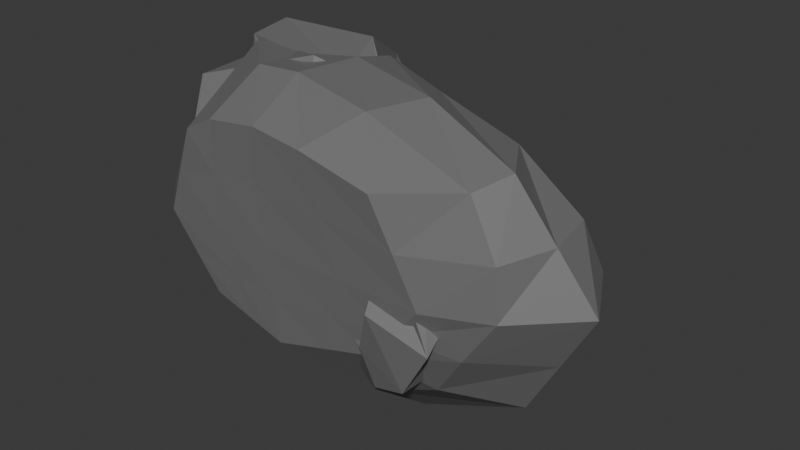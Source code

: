 # Source: Rocks.blend  (saved by Blender 4.0.36; exported with 4.5.12 LTS)
import bpy
from mathutils import Matrix  # noqa: F401  (used for matrix-valued properties, if any)

bpy.ops.wm.read_factory_settings(use_empty=True)
scene = bpy.context.scene
scene.name = 'Scene'

# ---- collections
col_collection = bpy.data.collections.new('Collection'); scene.collection.children.link(col_collection)

# ---- materials (node trees are filled in below, after node groups)
mat_material = bpy.data.materials.new('Material')
mat_material.alpha_threshold = 0.0
mat_material.use_transparent_shadow = False
mat_material.roughness = 0.5
mat_material.line_color = (0.0, 0.0, 0.0, 1.0)

# ---- material node trees
mat_material.use_nodes = True; mat_material.node_tree.nodes.clear()
_N = mat_material.node_tree.nodes; _L = mat_material.node_tree.links
n0 = _N.new('ShaderNodeOutputMaterial'); n0.name = 'Material Output'; n0.location = (300, 300)
n1 = _N.new('ShaderNodeBsdfPrincipled'); n1.name = 'Principled BSDF'; n1.location = (10, 300)
n1.inputs[0].default_value = (0.1764, 0.1764, 0.1764, 1.0)
n1.inputs[3].default_value = 1.45
_L.new(n1.outputs[0], n0.inputs[0])
n0.is_active_output = True

# ---- world
world_world = bpy.data.worlds.new('World'); scene.world = world_world
world_world.use_nodes = True; world_world.node_tree.nodes.clear()
_N = world_world.node_tree.nodes; _L = world_world.node_tree.links
n0 = _N.new('ShaderNodeOutputWorld'); n0.name = 'World Output'; n0.location = (300, 300)
n1 = _N.new('ShaderNodeBackground'); n1.name = 'Background'; n1.location = (10, 300)
n1.inputs[0].default_value = (0.05088, 0.05088, 0.05088, 1.0)
_L.new(n1.outputs[0], n0.inputs[0])
n0.is_active_output = True
world_world.color = (0.05088, 0.05088, 0.05088)
world_world.use_sun_shadow = False
world_world.sun_shadow_jitter_overblur = 0.0

# ---- meshes
me_cube = bpy.data.meshes.new('Cube')
me_cube.from_pydata([(-0.1888, 0.07128, 0.1348), (-0.177, -0.08547, 0.0438), (-0.1285, 0.07632, -0.05724), (-0.07331, -0.08547, -0.09486), (-0.006307, 0.1075, 0.08147), (0.0108, -0.08547, 0.04647), (0.08415, 0.09013, -0.04782), (0.0821, -0.08547, -0.09274), (-0.1997, -0.03619, 0.1245), (0.1262, -0.01901, -0.1133), (-0.145, 0.005572, -0.1395), (0.08537, 0.02808, 0.1272), (-0.08311, -0.08547, 0.04513), (-0.02217, 0.0833, -0.09564), (0.004396, -0.08547, -0.0938), (-0.09755, 0.08941, 0.1082), (-0.05715, -0.004053, 0.1683), (-0.009408, -0.006721, -0.1549), (0.04645, -0.08547, -0.02313), (-0.1978, 0.06438, 0.0388), (0.0699, 0.1083, 0.01682), (-0.1252, -0.08547, -0.02553), (-0.2081, -0.01531, -0.007487), (0.1468, 0.004534, 0.006959), (-0.03936, -0.08547, -0.02433), (-0.1058, 0.1216, 0.02781)], [], [(25, 20, 6, 13), (17, 13, 6, 9), (23, 20, 4, 11), (24, 21, 3, 14), (22, 19, 2, 10), (16, 15, 0, 8), (12, 16, 8, 1), (21, 22, 10, 3), (18, 23, 11, 5), (14, 17, 9, 7), (3, 10, 17, 14), (5, 11, 16, 12), (11, 4, 15, 16), (18, 24, 14, 7), (10, 2, 13, 17), (19, 25, 13, 2), (0, 15, 25, 19), (5, 12, 24, 18), (7, 9, 23, 18), (1, 8, 22, 21), (8, 0, 19, 22), (12, 1, 21, 24), (9, 6, 20, 23), (15, 4, 20, 25)])
_uv = me_cube.uv_layers.new(name='UVMap')
_uv.uv.foreach_set('vector', [0.75, 0.625, 0.875, 0.625, 0.875, 0.75, 0.75, 0.75, 0.5, 0.875, 0.625, 0.875, 0.625, 1.0, 0.5, 1.0, 0.5, 0.125, 0.625, 0.125, 0.625, 0.25, 0.5, 0.25, 0.25, 0.625, 0.375, 0.625, 0.375, 0.75, 0.25, 0.75, 0.5, 0.625, 0.625, 0.625, 0.625, 0.75, 0.5, 0.75, 0.5, 0.375, 0.625, 0.375, 0.625, 0.5, 0.5, 0.5, 0.375, 0.375, 0.5, 0.375, 0.5, 0.5, 0.375, 0.5, 0.375, 0.625, 0.5, 0.625, 0.5, 0.75, 0.375, 0.75, 0.375, 0.125, 0.5, 0.125, 0.5, 0.25, 0.375, 0.25, 0.375, 0.875, 0.5, 0.875, 0.5, 1.0, 0.375, 1.0, 0.375, 0.75, 0.5, 0.75, 0.5, 0.875, 0.375, 0.875, 0.375, 0.25, 0.5, 0.25, 0.5, 0.375, 0.375, 0.375, 0.5, 0.25, 0.625, 0.25, 0.625, 0.375, 0.5, 0.375, 0.125, 0.625, 0.25, 0.625, 0.25, 0.75, 0.125, 0.75, 0.5, 0.75, 0.625, 0.75, 0.625, 0.875, 0.5, 0.875, 0.625, 0.625, 0.75, 0.625, 0.75, 0.75, 0.625, 0.75, 0.625, 0.5, 0.75, 0.5, 0.75, 0.625, 0.625, 0.625, 0.125, 0.5, 0.25, 0.5, 0.25, 0.625, 0.125, 0.625, 0.375, 0.0, 0.5, 0.0, 0.5, 0.125, 0.375, 0.125, 0.375, 0.5, 0.5, 0.5, 0.5, 0.625, 0.375, 0.625, 0.5, 0.5, 0.625, 0.5, 0.625, 0.625, 0.5, 0.625, 0.25, 0.5, 0.375, 0.5, 0.375, 0.625, 0.25, 0.625, 0.5, 0.0, 0.625, 0.0, 0.625, 0.125, 0.5, 0.125, 0.75, 0.5, 0.875, 0.5, 0.875, 0.625, 0.75, 0.625])
me_cube.materials.append(mat_material)
me_cube.use_mirror_vertex_groups = False
me_cube.update()
me_cube_001 = bpy.data.meshes.new('Cube.001')
me_cube_001.from_pydata([(-0.1831, 0.1517, 0.1131), (-0.121, -0.003014, 0.05094), (-0.141, 0.1011, -0.08627), (-0.06739, -0.03022, -0.03886), (0.08073, 0.01924, 0.066), (0.05487, -0.01621, 0.04042), (0.127, -0.02371, -0.1069), (0.06974, -0.03453, -0.02411), (-0.1945, 0.04006, 0.1537), (0.1586, -0.1179, -0.1018), (-0.03555, -0.03107, -0.1028), (0.1039, -0.05427, 0.06521), (-0.002316, -0.01212, 0.04321), (-0.02071, 0.05465, -0.12), (-0.03733, -0.0424, -0.07322), (-0.07183, 0.1489, 0.1284), (-0.01283, -0.001842, 0.1558), (0.05273, -0.07918, -0.1131), (0.05043, -0.02092, -0.008996), (-0.2424, 0.1633, -0.02295), (0.1558, 0.001386, -0.02505), (-0.07751, -0.0205, -0.001144), (-0.182, 0.008085, -0.00638), (0.1926, -0.1224, -0.04387), (0.003731, -0.0216, 0.001271), (-0.08427, 0.1629, -0.01494), (0.02627, -0.01417, 0.04181), (0.05314, -0.009648, -0.1098), (0.1161, -0.1097, -0.1176), (0.0162, -0.03846, -0.04866), (0.004453, 0.04667, 0.1115), (0.06058, -0.01687, 0.09985), (0.02708, -0.02126, -0.003863), (0.0607, 0.0763, -0.04578), (0.1271, -0.01545, 0.019), (-0.09925, -0.01176, 0.0249), (0.134, -0.09587, 0.02659), (0.05265, -0.01857, 0.01571), (-0.2127, 0.1575, 0.07124), (-0.1883, 0.02407, 0.07364), (0.0007072, -0.01686, 0.02224), (-0.07805, 0.1559, 0.05674), (0.03258, 0.1125, 0.04156), (0.02668, -0.01772, 0.01898), (0.1041, -0.08291, 0.02377), (0.08238, -0.1043, -0.07125), (0.1007, -0.1158, -0.073), (0.02557, -0.08732, -0.08694), (0.1173, -0.1252, -0.02437), (0.1562, -0.07081, -0.1064), (-0.198, 0.0959, 0.1593), (-0.1311, 0.02522, -0.08124), (0.09231, -0.01752, 0.08233), (-0.04233, 0.07351, 0.1727), (0.01601, -0.01227, -0.1281), (-0.2427, 0.08571, -0.01467), (0.1801, -0.06053, -0.01526), (0.03252, 0.0149, 0.1232), (0.08462, -0.05966, -0.1311), (-0.2446, 0.0908, 0.07244), (0.1306, -0.05566, 0.04566)], [], [(33, 20, 6, 27), (58, 27, 6, 49), (60, 34, 4, 52), (24, 21, 3, 14), (55, 19, 2, 51), (53, 15, 0, 50), (12, 16, 8, 1), (21, 22, 10, 3), (37, 44, 36, 11, 5), (29, 45, 46, 7), (3, 10, 17, 47, 14), (26, 31, 16, 12), (57, 30, 15, 53), (32, 24, 14, 29), (51, 2, 13, 54), (19, 25, 13, 2), (38, 41, 25, 19), (43, 40, 24, 32), (7, 46, 48, 18), (35, 39, 22, 21), (59, 38, 19, 55), (40, 35, 21, 24), (49, 6, 20, 56), (42, 34, 20, 33), (41, 42, 33, 25), (37, 43, 32, 18), (18, 32, 29, 7), (52, 4, 30, 57), (5, 11, 31, 26), (14, 47, 45, 29), (54, 13, 27, 58), (25, 33, 27, 13), (5, 26, 43, 37), (15, 30, 42, 41), (30, 4, 34, 42), (12, 1, 35, 40), (50, 0, 38, 59), (1, 8, 39, 35), (26, 12, 40, 43), (0, 15, 41, 38), (18, 48, 44, 37), (56, 20, 34, 60), (23, 56, 60, 36), (45, 47, 17, 28), (46, 45, 28, 9), (44, 48, 23, 36), (48, 46, 9, 23), (8, 50, 59, 39), (17, 54, 58, 28), (11, 52, 57, 31), (9, 49, 56, 23), (39, 59, 55, 22), (10, 51, 54, 17), (31, 57, 53, 16), (16, 53, 50, 8), (22, 55, 51, 10), (36, 60, 52, 11), (28, 58, 49, 9)])
_uv = me_cube_001.uv_layers.new(name='UVMap')
_uv.uv.foreach_set('vector', [0.8125, 0.625, 0.875, 0.625, 0.875, 0.75, 0.8125, 0.75, 0.5625, 0.9375, 0.625, 0.9375, 0.625, 1.0, 0.5625, 1.0, 0.5625, 0.1875, 0.625, 0.1875, 0.625, 0.25, 0.5625, 0.25, 0.25, 0.625, 0.375, 0.625, 0.375, 0.75, 0.25, 0.75, 0.5625, 0.625, 0.625, 0.625, 0.625, 0.75, 0.5625, 0.75, 0.5625, 0.375, 0.625, 0.375, 0.625, 0.5, 0.5625, 0.5, 0.375, 0.375, 0.5, 0.375, 0.5, 0.5, 0.375, 0.5, 0.375, 0.625, 0.5, 0.625, 0.5, 0.75, 0.375, 0.75, 0.375, 0.1875, 0.4676, 0.1875, 0.5, 0.1875, 0.5, 0.25, 0.375, 0.25, 0.375, 0.9375, 0.4557, 0.9375, 0.4596, 1.0, 0.375, 1.0, 0.375, 0.75, 0.5, 0.75, 0.5, 0.875, 0.4446, 0.875, 0.375, 0.875, 0.375, 0.3125, 0.5, 0.3125, 0.5, 0.375, 0.375, 0.375, 0.5625, 0.3125, 0.625, 0.3125, 0.625, 0.375, 0.5625, 0.375, 0.1875, 0.625, 0.25, 0.625, 0.25, 0.75, 0.1875, 0.75, 0.5625, 0.75, 0.625, 0.75, 0.625, 0.875, 0.5625, 0.875, 0.625, 0.625, 0.75, 0.625, 0.75, 0.75, 0.625, 0.75, 0.625, 0.5625, 0.75, 0.5625, 0.75, 0.625, 0.625, 0.625, 0.1875, 0.5625, 0.25, 0.5625, 0.25, 0.625, 0.1875, 0.625, 0.375, 0.0, 0.4596, 0.0, 0.458, 0.125, 0.375, 0.125, 0.375, 0.5625, 0.5, 0.5625, 0.5, 0.625, 0.375, 0.625, 0.5625, 0.5625, 0.625, 0.5625, 0.625, 0.625, 0.5625, 0.625, 0.25, 0.5625, 0.375, 0.5625, 0.375, 0.625, 0.25, 0.625, 0.5625, 0.0, 0.625, 0.0, 0.625, 0.125, 0.5625, 0.125, 0.8125, 0.5625, 0.875, 0.5625, 0.875, 0.625, 0.8125, 0.625, 0.75, 0.5625, 0.8125, 0.5625, 0.8125, 0.625, 0.75, 0.625, 0.125, 0.5625, 0.1875, 0.5625, 0.1875, 0.625, 0.125, 0.625, 0.125, 0.625, 0.1875, 0.625, 0.1875, 0.75, 0.125, 0.75, 0.5625, 0.25, 0.625, 0.25, 0.625, 0.3125, 0.5625, 0.3125, 0.375, 0.25, 0.5, 0.25, 0.5, 0.3125, 0.375, 0.3125, 0.375, 0.875, 0.4446, 0.875, 0.4557, 0.9375, 0.375, 0.9375, 0.5625, 0.875, 0.625, 0.875, 0.625, 0.9375, 0.5625, 0.9375, 0.75, 0.625, 0.8125, 0.625, 0.8125, 0.75, 0.75, 0.75, 0.125, 0.5, 0.1875, 0.5, 0.1875, 0.5625, 0.125, 0.5625, 0.75, 0.5, 0.8125, 0.5, 0.8125, 0.5625, 0.75, 0.5625, 0.8125, 0.5, 0.875, 0.5, 0.875, 0.5625, 0.8125, 0.5625, 0.25, 0.5, 0.375, 0.5, 0.375, 0.5625, 0.25, 0.5625, 0.5625, 0.5, 0.625, 0.5, 0.625, 0.5625, 0.5625, 0.5625, 0.375, 0.5, 0.5, 0.5, 0.5, 0.5625, 0.375, 0.5625, 0.1875, 0.5, 0.25, 0.5, 0.25, 0.5625, 0.1875, 0.5625, 0.625, 0.5, 0.75, 0.5, 0.75, 0.5625, 0.625, 0.5625, 0.375, 0.125, 0.458, 0.125, 0.4676, 0.1875, 0.375, 0.1875, 0.5625, 0.125, 0.625, 0.125, 0.625, 0.1875, 0.5625, 0.1875, 0.5, 0.125, 0.5625, 0.125, 0.5625, 0.1875, 0.5, 0.1875, 0.4557, 0.9375, 0.4446, 0.875, 0.5, 0.875, 0.5, 0.9375, 0.4596, 1.0, 0.4557, 0.9375, 0.5, 0.9375, 0.5, 1.0, 0.4676, 0.1875, 0.458, 0.125, 0.5, 0.125, 0.5, 0.1875, 0.458, 0.125, 0.4596, 0.0, 0.5, 0.0, 0.5, 0.125, 0.5, 0.5, 0.5625, 0.5, 0.5625, 0.5625, 0.5, 0.5625, 0.5, 0.875, 0.5625, 0.875, 0.5625, 0.9375, 0.5, 0.9375, 0.5, 0.25, 0.5625, 0.25, 0.5625, 0.3125, 0.5, 0.3125, 0.5, 0.0, 0.5625, 0.0, 0.5625, 0.125, 0.5, 0.125, 0.5, 0.5625, 0.5625, 0.5625, 0.5625, 0.625, 0.5, 0.625, 0.5, 0.75, 0.5625, 0.75, 0.5625, 0.875, 0.5, 0.875, 0.5, 0.3125, 0.5625, 0.3125, 0.5625, 0.375, 0.5, 0.375, 0.5, 0.375, 0.5625, 0.375, 0.5625, 0.5, 0.5, 0.5, 0.5, 0.625, 0.5625, 0.625, 0.5625, 0.75, 0.5, 0.75, 0.5, 0.1875, 0.5625, 0.1875, 0.5625, 0.25, 0.5, 0.25, 0.5, 0.9375, 0.5625, 0.9375, 0.5625, 1.0, 0.5, 1.0])
me_cube_001.materials.append(mat_material)
me_cube_001.use_mirror_vertex_groups = False
me_cube_001.update()
me_cube_002 = bpy.data.meshes.new('Cube.002')
me_cube_002.from_pydata([(0.1246, -0.1271, 0.1076), (0.1011, 0.07507, 0.1129), (-0.1227, -0.1267, 0.1069), (-0.1226, 0.1106, 0.1081), (0.1025, -0.1073, -0.08583), (0.1827, 0.09284, -0.1374), (-0.1165, -0.1073, -0.09501), (-0.1723, 0.1265, -0.07971), (0.2297, -0.04637, 0.1305), (-0.1723, 0.02503, 0.1546), (-0.1723, 0.04326, -0.1465), (0.2312, -0.007623, -0.1465), (-0.02416, -0.1255, 0.1339), (-0.02149, 0.1304, 0.116), (-0.02149, -0.1073, -0.1226), (-0.02149, 0.1189, -0.1374), (-0.02149, -0.0213, -0.2027), (-0.02149, 0.02503, 0.1668), (-0.1723, -0.1164, -0.005087), (-0.1723, 0.1233, 0.01314), (0.1743, -0.1164, -0.005087), (0.1975, 0.12, 0.01314), (0.3182, -0.03121, 0.004024), (-0.2515, -0.03149, 0.004024), (-0.02149, 0.1847, 0.01314), (-0.02149, -0.1164, -0.005087), (-0.148, -0.04928, 0.1312), (-0.1794, -0.03045, -0.1213), (0.1682, -0.07395, -0.1168), (0.2099, -0.08588, 0.1193), (-0.0361, -0.04868, 0.1664), (-0.02149, -0.0634, -0.1635), (-0.2198, -0.07306, -0.0004373), (0.2478, -0.0915, -0.0004374), (0.1826, 0.02893, 0.1217), (-0.1474, 0.0678, 0.1314), (-0.1723, 0.08487, -0.1131), (0.2227, 0.04261, -0.142), (-0.02149, 0.04882, -0.1868), (-0.02149, 0.07769, 0.1546), (0.2774, 0.04439, 0.008579), (-0.2281, 0.04592, 0.00858), (-0.1723, 0.1249, -0.03329), (0.1384, -0.1118, -0.04546), (-0.2332, 0.005885, -0.07124), (-0.02149, 0.1518, -0.06213), (-0.1444, -0.1118, -0.05005), (0.1901, 0.1064, -0.06213), (0.2747, -0.01942, -0.07124), (-0.02149, -0.1118, -0.06385), (0.208, -0.08943, -0.05862), (-0.2056, -0.05176, -0.07913), (0.2544, 0.04865, -0.06669), (-0.2244, 0.0654, -0.05227), (-0.1475, -0.1216, 0.05092), (0.1493, 0.09753, 0.063), (0.274, -0.03879, 0.06727), (-0.03641, -0.1209, 0.07018), (-0.1474, 0.117, 0.06064), (0.1495, -0.1217, 0.05127), (-0.2119, -0.003227, 0.07929), (-0.02149, 0.1575, 0.06455), (-0.2046, -0.06117, 0.0654), (0.2448, -0.09216, 0.05943), (-0.194, 0.05686, 0.06997), (0.2599, 0.02937, 0.06513), (0.03663, -0.1263, 0.1265), (0.08061, 0.1059, -0.1374), (0.1049, -0.01446, -0.1968), (0.03983, 0.1027, 0.1144), (0.04049, -0.1073, -0.1042), (0.1041, -0.01067, 0.1623), (0.08799, 0.1523, 0.01314), (0.07642, -0.1164, -0.005087), (0.07106, -0.06728, 0.1561), (0.07334, -0.05991, -0.167), (0.07196, 0.04602, 0.1451), (0.09274, 0.04572, -0.1832), (0.0843, 0.1517, -0.06213), (0.05845, -0.1118, -0.05466), (0.05652, -0.1213, 0.06073), (0.06391, 0.1435, 0.06378), (-0.07204, 0.1205, 0.1121), (-0.06898, -0.1073, -0.1088), (-0.09689, 0.02503, 0.1546), (-0.087, -0.1261, 0.1262), (-0.09689, 0.1227, -0.1086), (-0.09689, 0.01098, -0.1746), (-0.09689, -0.1164, -0.005087), (-0.09689, 0.154, 0.01314), (-0.08323, -0.04693, -0.159), (-0.09205, -0.04898, 0.1628), (-0.09689, 0.06685, -0.1605), (-0.08447, 0.07275, 0.1333), (-0.09689, 0.1384, -0.04771), (-0.08294, -0.1118, -0.05695), (-0.09195, -0.1212, 0.06055), (-0.08447, 0.1372, 0.0626)], [], [(93, 82, 3, 35), (53, 42, 7, 36), (77, 67, 5, 37), (65, 55, 1, 34), (79, 70, 4, 43), (81, 69, 1, 55), (63, 56, 8, 29), (75, 68, 11, 28), (51, 44, 10, 27), (91, 84, 9, 26), (74, 71, 17, 30), (90, 87, 16, 31), (97, 82, 13, 61), (95, 83, 14, 49), (92, 86, 15, 38), (76, 69, 13, 39), (96, 88, 25, 57), (94, 89, 24, 45), (62, 60, 23, 32), (50, 48, 22, 33), (78, 72, 21, 47), (80, 73, 20, 59), (52, 47, 21, 40), (64, 58, 19, 41), (43, 50, 33, 20), (54, 62, 32, 18), (83, 90, 31, 14), (66, 74, 30, 12), (85, 91, 26, 2), (46, 51, 27, 6), (70, 75, 28, 4), (59, 63, 29, 0), (60, 64, 41, 23), (48, 52, 40, 22), (71, 76, 39, 17), (87, 92, 38, 16), (56, 65, 34, 8), (68, 77, 37, 11), (44, 53, 36, 10), (84, 93, 35, 9), (23, 41, 53, 44), (11, 37, 52, 48), (18, 32, 51, 46), (4, 28, 50, 43), (37, 5, 47, 52), (67, 78, 47, 5), (28, 11, 48, 50), (86, 94, 45, 15), (88, 95, 49, 25), (32, 23, 44, 51), (73, 79, 43, 20), (41, 19, 42, 53), (22, 40, 65, 56), (9, 35, 64, 60), (20, 33, 63, 59), (2, 26, 62, 54), (35, 3, 58, 64), (66, 80, 59, 0), (26, 9, 60, 62), (85, 96, 57, 12), (89, 97, 61, 24), (33, 22, 56, 63), (72, 81, 55, 21), (40, 21, 55, 65), (24, 61, 81, 72), (12, 57, 80, 66), (25, 49, 79, 73), (15, 45, 78, 67), (16, 38, 77, 68), (8, 34, 76, 71), (14, 31, 75, 70), (0, 29, 74, 66), (57, 25, 73, 80), (45, 24, 72, 78), (34, 1, 69, 76), (29, 8, 71, 74), (31, 16, 68, 75), (61, 13, 69, 81), (49, 14, 70, 79), (38, 15, 67, 77), (19, 58, 97, 89), (2, 54, 96, 85), (18, 46, 95, 88), (7, 42, 94, 86), (17, 39, 93, 84), (10, 36, 92, 87), (12, 30, 91, 85), (6, 27, 90, 83), (42, 19, 89, 94), (54, 18, 88, 96), (36, 7, 86, 92), (46, 6, 83, 95), (58, 3, 82, 97), (27, 10, 87, 90), (30, 17, 84, 91), (39, 13, 82, 93)])
_uv = me_cube_002.uv_layers.new(name='UVMap')
_uv.uv.foreach_set('vector', [0.5625, 0.1875, 0.625, 0.1875, 0.625, 0.25, 0.5625, 0.25, 0.5625, 0.4375, 0.625, 0.4375, 0.625, 0.5, 0.5625, 0.5, 0.5625, 0.6875, 0.625, 0.6875, 0.625, 0.75, 0.5625, 0.75, 0.5625, 0.9375, 0.625, 0.9375, 0.625, 1.0, 0.5625, 1.0, 0.3125, 0.6875, 0.375, 0.6875, 0.375, 0.75, 0.3125, 0.75, 0.8125, 0.6875, 0.875, 0.6875, 0.875, 0.75, 0.8125, 0.75, 0.4388, 0.9375, 0.5, 0.9375, 0.5, 1.0, 0.4388, 1.0, 0.4388, 0.6875, 0.5, 0.6875, 0.5, 0.75, 0.4388, 0.75, 0.4388, 0.4375, 0.5, 0.4375, 0.5, 0.5, 0.4388, 0.5, 0.4388, 0.1875, 0.5, 0.1875, 0.5, 0.25, 0.4388, 0.25, 0.4388, 0.0625, 0.5, 0.0625, 0.5, 0.125, 0.4388, 0.125, 0.4388, 0.5625, 0.5, 0.5625, 0.5, 0.625, 0.4388, 0.625, 0.8125, 0.5625, 0.875, 0.5625, 0.875, 0.625, 0.8125, 0.625, 0.3125, 0.5625, 0.375, 0.5625, 0.375, 0.625, 0.3125, 0.625, 0.5625, 0.5625, 0.625, 0.5625, 0.625, 0.625, 0.5625, 0.625, 0.5625, 0.0625, 0.625, 0.0625, 0.625, 0.125, 0.5625, 0.125, 0.1875, 0.5625, 0.25, 0.5625, 0.25, 0.625, 0.1875, 0.625, 0.6875, 0.5625, 0.75, 0.5625, 0.75, 0.625, 0.6875, 0.625, 0.4388, 0.3125, 0.5, 0.3125, 0.5, 0.375, 0.4388, 0.375, 0.4388, 0.8125, 0.5, 0.8125, 0.5, 0.875, 0.4388, 0.875, 0.6875, 0.6875, 0.75, 0.6875, 0.75, 0.75, 0.6875, 0.75, 0.1875, 0.6875, 0.25, 0.6875, 0.25, 0.75, 0.1875, 0.75, 0.5625, 0.8125, 0.625, 0.8125, 0.625, 0.875, 0.5625, 0.875, 0.5625, 0.3125, 0.625, 0.3125, 0.625, 0.375, 0.5625, 0.375, 0.375, 0.8125, 0.4388, 0.8125, 0.4388, 0.875, 0.375, 0.875, 0.375, 0.3125, 0.4388, 0.3125, 0.4388, 0.375, 0.375, 0.375, 0.375, 0.5625, 0.4388, 0.5625, 0.4388, 0.625, 0.375, 0.625, 0.375, 0.0625, 0.4388, 0.0625, 0.4388, 0.125, 0.375, 0.125, 0.375, 0.1875, 0.4388, 0.1875, 0.4388, 0.25, 0.375, 0.25, 0.375, 0.4375, 0.4388, 0.4375, 0.4388, 0.5, 0.375, 0.5, 0.375, 0.6875, 0.4388, 0.6875, 0.4388, 0.75, 0.375, 0.75, 0.375, 0.9375, 0.4388, 0.9375, 0.4388, 1.0, 0.375, 1.0, 0.5, 0.3125, 0.5625, 0.3125, 0.5625, 0.375, 0.5, 0.375, 0.5, 0.8125, 0.5625, 0.8125, 0.5625, 0.875, 0.5, 0.875, 0.5, 0.0625, 0.5625, 0.0625, 0.5625, 0.125, 0.5, 0.125, 0.5, 0.5625, 0.5625, 0.5625, 0.5625, 0.625, 0.5, 0.625, 0.5, 0.9375, 0.5625, 0.9375, 0.5625, 1.0, 0.5, 1.0, 0.5, 0.6875, 0.5625, 0.6875, 0.5625, 0.75, 0.5, 0.75, 0.5, 0.4375, 0.5625, 0.4375, 0.5625, 0.5, 0.5, 0.5, 0.5, 0.1875, 0.5625, 0.1875, 0.5625, 0.25, 0.5, 0.25, 0.5, 0.375, 0.5625, 0.375, 0.5625, 0.4375, 0.5, 0.4375, 0.5, 0.75, 0.5625, 0.75, 0.5625, 0.8125, 0.5, 0.8125, 0.375, 0.375, 0.4388, 0.375, 0.4388, 0.4375, 0.375, 0.4375, 0.375, 0.75, 0.4388, 0.75, 0.4388, 0.8125, 0.375, 0.8125, 0.5625, 0.75, 0.625, 0.75, 0.625, 0.8125, 0.5625, 0.8125, 0.625, 0.6875, 0.6875, 0.6875, 0.6875, 0.75, 0.625, 0.75, 0.4388, 0.75, 0.5, 0.75, 0.5, 0.8125, 0.4388, 0.8125, 0.625, 0.5625, 0.6875, 0.5625, 0.6875, 0.625, 0.625, 0.625, 0.25, 0.5625, 0.3125, 0.5625, 0.3125, 0.625, 0.25, 0.625, 0.4388, 0.375, 0.5, 0.375, 0.5, 0.4375, 0.4388, 0.4375, 0.25, 0.6875, 0.3125, 0.6875, 0.3125, 0.75, 0.25, 0.75, 0.5625, 0.375, 0.625, 0.375, 0.625, 0.4375, 0.5625, 0.4375, 0.5, 0.875, 0.5625, 0.875, 0.5625, 0.9375, 0.5, 0.9375, 0.5, 0.25, 0.5625, 0.25, 0.5625, 0.3125, 0.5, 0.3125, 0.375, 0.875, 0.4388, 0.875, 0.4388, 0.9375, 0.375, 0.9375, 0.375, 0.25, 0.4388, 0.25, 0.4388, 0.3125, 0.375, 0.3125, 0.5625, 0.25, 0.625, 0.25, 0.625, 0.3125, 0.5625, 0.3125, 0.125, 0.6875, 0.1875, 0.6875, 0.1875, 0.75, 0.125, 0.75, 0.4388, 0.25, 0.5, 0.25, 0.5, 0.3125, 0.4388, 0.3125, 0.125, 0.5625, 0.1875, 0.5625, 0.1875, 0.625, 0.125, 0.625, 0.75, 0.5625, 0.8125, 0.5625, 0.8125, 0.625, 0.75, 0.625, 0.4388, 0.875, 0.5, 0.875, 0.5, 0.9375, 0.4388, 0.9375, 0.75, 0.6875, 0.8125, 0.6875, 0.8125, 0.75, 0.75, 0.75, 0.5625, 0.875, 0.625, 0.875, 0.625, 0.9375, 0.5625, 0.9375, 0.75, 0.625, 0.8125, 0.625, 0.8125, 0.6875, 0.75, 0.6875, 0.125, 0.625, 0.1875, 0.625, 0.1875, 0.6875, 0.125, 0.6875, 0.25, 0.625, 0.3125, 0.625, 0.3125, 0.6875, 0.25, 0.6875, 0.625, 0.625, 0.6875, 0.625, 0.6875, 0.6875, 0.625, 0.6875, 0.5, 0.625, 0.5625, 0.625, 0.5625, 0.6875, 0.5, 0.6875, 0.5, 0.0, 0.5625, 0.0, 0.5625, 0.0625, 0.5, 0.0625, 0.375, 0.625, 0.4388, 0.625, 0.4388, 0.6875, 0.375, 0.6875, 0.375, 0.0, 0.4388, 0.0, 0.4388, 0.0625, 0.375, 0.0625, 0.1875, 0.625, 0.25, 0.625, 0.25, 0.6875, 0.1875, 0.6875, 0.6875, 0.625, 0.75, 0.625, 0.75, 0.6875, 0.6875, 0.6875, 0.5625, 0.0, 0.625, 0.0, 0.625, 0.0625, 0.5625, 0.0625, 0.4388, 0.0, 0.5, 0.0, 0.5, 0.0625, 0.4388, 0.0625, 0.4388, 0.625, 0.5, 0.625, 0.5, 0.6875, 0.4388, 0.6875, 0.8125, 0.625, 0.875, 0.625, 0.875, 0.6875, 0.8125, 0.6875, 0.3125, 0.625, 0.375, 0.625, 0.375, 0.6875, 0.3125, 0.6875, 0.5625, 0.625, 0.625, 0.625, 0.625, 0.6875, 0.5625, 0.6875, 0.75, 0.5, 0.8125, 0.5, 0.8125, 0.5625, 0.75, 0.5625, 0.125, 0.5, 0.1875, 0.5, 0.1875, 0.5625, 0.125, 0.5625, 0.25, 0.5, 0.3125, 0.5, 0.3125, 0.5625, 0.25, 0.5625, 0.625, 0.5, 0.6875, 0.5, 0.6875, 0.5625, 0.625, 0.5625, 0.5, 0.125, 0.5625, 0.125, 0.5625, 0.1875, 0.5, 0.1875, 0.5, 0.5, 0.5625, 0.5, 0.5625, 0.5625, 0.5, 0.5625, 0.375, 0.125, 0.4388, 0.125, 0.4388, 0.1875, 0.375, 0.1875, 0.375, 0.5, 0.4388, 0.5, 0.4388, 0.5625, 0.375, 0.5625, 0.6875, 0.5, 0.75, 0.5, 0.75, 0.5625, 0.6875, 0.5625, 0.1875, 0.5, 0.25, 0.5, 0.25, 0.5625, 0.1875, 0.5625, 0.5625, 0.5, 0.625, 0.5, 0.625, 0.5625, 0.5625, 0.5625, 0.3125, 0.5, 0.375, 0.5, 0.375, 0.5625, 0.3125, 0.5625, 0.8125, 0.5, 0.875, 0.5, 0.875, 0.5625, 0.8125, 0.5625, 0.4388, 0.5, 0.5, 0.5, 0.5, 0.5625, 0.4388, 0.5625, 0.4388, 0.125, 0.5, 0.125, 0.5, 0.1875, 0.4388, 0.1875, 0.5625, 0.125, 0.625, 0.125, 0.625, 0.1875, 0.5625, 0.1875])
me_cube_002.materials.append(mat_material)
me_cube_002.update()

# ---- objects
ob_cube = bpy.data.objects.new('Cube', me_cube)
ob_cube_001 = bpy.data.objects.new('Cube.001', me_cube_001)
ob_cube_002 = bpy.data.objects.new('Cube.002', me_cube_002)

# ---- transforms, parenting, visibility, modifiers, constraints
ob_cube.location = (0.0, 0.0, 0.0)
ob_cube.lock_rotations_4d = False
ob_cube.empty_display_type = 'ARROWS'
ob_cube.lineart.crease_threshold = 0.0
ob_cube_001.location = (0.0, 0.0, 0.0)
ob_cube_001.lock_rotations_4d = False
ob_cube_001.empty_display_type = 'ARROWS'
ob_cube_001.lineart.crease_threshold = 0.0
ob_cube_002.location = (0.0, 0.0, 0.0)

# ---- collection membership
col_collection.objects.link(ob_cube)
col_collection.objects.link(ob_cube_001)
col_collection.objects.link(ob_cube_002)

# ---- scene / render settings (as saved in the file)
scene.frame_start = 1; scene.frame_end = 250; scene.frame_set(0)
scene.render.engine = 'BLENDER_EEVEE_NEXT'
scene.cycles.sampling_pattern = 'TABULATED_SOBOL'
bpy.context.view_layer.update()

# ---- added for rendering (the .blend has no active camera and no usable light): camera, sun
cam_auto = bpy.data.cameras.new('AutoCamera')
cam_auto.lens = 50.0
cam_auto.sensor_width = 36.0
cam_auto.clip_end = 1000.0
ob_auto_camera = bpy.data.objects.new('AutoCamera', cam_auto)
scene.collection.objects.link(ob_auto_camera)
ob_auto_camera.location = (0.727395, -0.804022, 0.540247)
ob_auto_camera.rotation_euler = (1.09748, -7.21219e-08, 0.694738)
scene.camera = ob_auto_camera
light_auto_sun = bpy.data.lights.new('AutoSun', 'SUN')
light_auto_sun.energy = 3.0
light_auto_sun.angle = 0.0523599
ob_auto_sun = bpy.data.objects.new('AutoSun', light_auto_sun)
scene.collection.objects.link(ob_auto_sun)
ob_auto_sun.rotation_euler = (0.872665, 0.174533, 0.523599)
bpy.context.view_layer.update()
